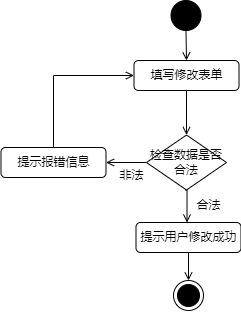

The diagram above was exported from draw.io. Its source (the exported page's mxGraphModel, read from the mxfile embedded in the PNG):
<mxGraphModel dx="675" dy="448" grid="1" gridSize="10" guides="1" tooltips="1" connect="1" arrows="1" fold="1" page="1" pageScale="1" pageWidth="827" pageHeight="1169" math="0" shadow="0">
  <root>
    <mxCell id="0" />
    <mxCell id="1" parent="0" />
    <mxCell id="2" style="edgeStyle=orthogonalEdgeStyle;rounded=0;orthogonalLoop=1;jettySize=auto;html=1;exitX=0.5;exitY=1;exitDx=0;exitDy=0;entryX=0.5;entryY=0;entryDx=0;entryDy=0;endArrow=open;endFill=0;" edge="1" source="3" target="8" parent="1">
      <mxGeometry relative="1" as="geometry" />
    </mxCell>
    <mxCell id="3" value="" style="ellipse;fillColor=strokeColor;html=1;" vertex="1" parent="1">
      <mxGeometry x="727.5" y="2628" width="30" height="30" as="geometry" />
    </mxCell>
    <mxCell id="4" style="edgeStyle=orthogonalEdgeStyle;rounded=0;orthogonalLoop=1;jettySize=auto;html=1;exitX=0.5;exitY=1;exitDx=0;exitDy=0;entryX=0.5;entryY=0;entryDx=0;entryDy=0;endArrow=open;endFill=0;" edge="1" parent="1">
      <mxGeometry relative="1" as="geometry">
        <mxPoint x="741.5" y="2817.5" as="sourcePoint" />
        <mxPoint x="743.5" y="2850" as="targetPoint" />
      </mxGeometry>
    </mxCell>
    <mxCell id="5" style="edgeStyle=orthogonalEdgeStyle;rounded=0;orthogonalLoop=1;jettySize=auto;html=1;exitX=0;exitY=0.5;exitDx=0;exitDy=0;entryX=1;entryY=0.5;entryDx=0;entryDy=0;endArrow=open;endFill=0;" edge="1" source="6" target="14" parent="1">
      <mxGeometry relative="1" as="geometry" />
    </mxCell>
    <mxCell id="6" value="检查数据是否合法" style="rhombus;whiteSpace=wrap;html=1;" vertex="1" parent="1">
      <mxGeometry x="703" y="2762.5" width="80" height="55" as="geometry" />
    </mxCell>
    <mxCell id="7" style="edgeStyle=orthogonalEdgeStyle;rounded=0;orthogonalLoop=1;jettySize=auto;html=1;exitX=0.5;exitY=1;exitDx=0;exitDy=0;endArrow=open;endFill=0;" edge="1" source="8" target="6" parent="1">
      <mxGeometry relative="1" as="geometry" />
    </mxCell>
    <mxCell id="8" value="填写修改表单" style="rounded=1;whiteSpace=wrap;html=1;" vertex="1" parent="1">
      <mxGeometry x="690.5" y="2688" width="105" height="30" as="geometry" />
    </mxCell>
    <mxCell id="9" value="" style="ellipse;html=1;shape=endState;fillColor=strokeColor;" vertex="1" parent="1">
      <mxGeometry x="730" y="2908" width="30" height="30" as="geometry" />
    </mxCell>
    <mxCell id="10" style="edgeStyle=orthogonalEdgeStyle;rounded=0;orthogonalLoop=1;jettySize=auto;html=1;exitX=0.5;exitY=1;exitDx=0;exitDy=0;entryX=0.5;entryY=0;entryDx=0;entryDy=0;endArrow=open;endFill=0;" edge="1" source="11" target="9" parent="1">
      <mxGeometry relative="1" as="geometry" />
    </mxCell>
    <mxCell id="11" value="提示用户修改成功" style="rounded=1;whiteSpace=wrap;html=1;" vertex="1" parent="1">
      <mxGeometry x="692.5" y="2850" width="105" height="30" as="geometry" />
    </mxCell>
    <mxCell id="12" value="合法" style="text;html=1;align=center;verticalAlign=middle;resizable=0;points=[];autosize=1;strokeColor=none;fillColor=none;" vertex="1" parent="1">
      <mxGeometry x="740" y="2817.5" width="50" height="30" as="geometry" />
    </mxCell>
    <mxCell id="13" style="edgeStyle=orthogonalEdgeStyle;rounded=0;orthogonalLoop=1;jettySize=auto;html=1;exitX=0.5;exitY=0;exitDx=0;exitDy=0;entryX=0;entryY=0.5;entryDx=0;entryDy=0;endArrow=open;endFill=0;" edge="1" source="14" target="8" parent="1">
      <mxGeometry relative="1" as="geometry" />
    </mxCell>
    <mxCell id="14" value="提示报错信息" style="rounded=1;whiteSpace=wrap;html=1;" vertex="1" parent="1">
      <mxGeometry x="557.5" y="2775" width="105" height="30" as="geometry" />
    </mxCell>
    <mxCell id="15" value="非法" style="text;html=1;align=center;verticalAlign=middle;resizable=0;points=[];autosize=1;strokeColor=none;fillColor=none;" vertex="1" parent="1">
      <mxGeometry x="662.5" y="2787.5" width="50" height="30" as="geometry" />
    </mxCell>
  </root>
</mxGraphModel>